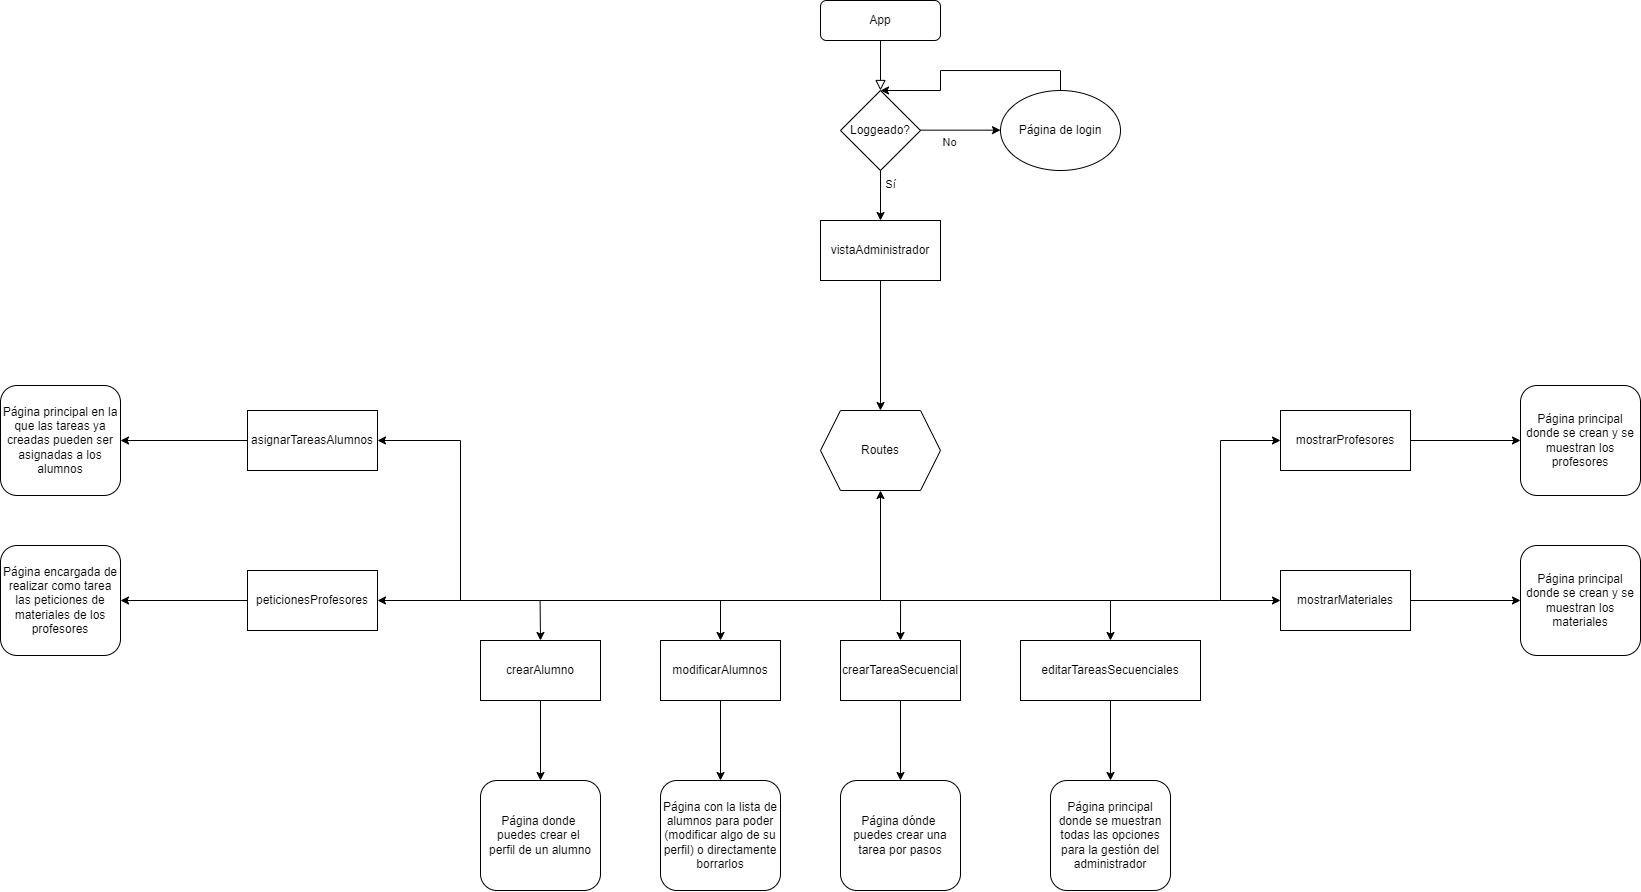

The diagram above was exported from draw.io. Its source (the exported page's mxGraphModel, read from the mxfile embedded in the PNG):
<mxGraphModel dx="1764" dy="437" grid="1" gridSize="10" guides="1" tooltips="1" connect="1" arrows="1" fold="1" page="1" pageScale="1" pageWidth="827" pageHeight="1169" math="0" shadow="0">
  <root>
    <mxCell id="WIyWlLk6GJQsqaUBKTNV-0" />
    <mxCell id="WIyWlLk6GJQsqaUBKTNV-1" parent="WIyWlLk6GJQsqaUBKTNV-0" />
    <mxCell id="0" value="" style="rounded=0;html=1;jettySize=auto;orthogonalLoop=1;fontSize=11;endArrow=block;endFill=0;endSize=8;strokeWidth=1;shadow=0;labelBackgroundColor=none;edgeStyle=orthogonalEdgeStyle;" edge="1" parent="WIyWlLk6GJQsqaUBKTNV-1" source="1">
      <mxGeometry relative="1" as="geometry">
        <mxPoint x="220" y="170.0000000000001" as="targetPoint" />
      </mxGeometry>
    </mxCell>
    <mxCell id="1" value="App" style="rounded=1;whiteSpace=wrap;html=1;fontSize=12;glass=0;strokeWidth=1;shadow=0;" vertex="1" parent="WIyWlLk6GJQsqaUBKTNV-1">
      <mxGeometry x="160" y="80" width="120" height="40" as="geometry" />
    </mxCell>
    <mxCell id="33" style="edgeStyle=none;html=1;exitX=0.5;exitY=1;exitDx=0;exitDy=0;endArrow=none;endFill=0;startArrow=classic;startFill=1;" edge="1" parent="WIyWlLk6GJQsqaUBKTNV-1" source="6">
      <mxGeometry relative="1" as="geometry">
        <mxPoint x="220" y="680" as="targetPoint" />
      </mxGeometry>
    </mxCell>
    <mxCell id="6" value="Routes" style="shape=hexagon;perimeter=hexagonPerimeter2;whiteSpace=wrap;html=1;fixedSize=1;" vertex="1" parent="WIyWlLk6GJQsqaUBKTNV-1">
      <mxGeometry x="160" y="490" width="120" height="80" as="geometry" />
    </mxCell>
    <mxCell id="7" value="Loggeado?" style="rhombus;whiteSpace=wrap;html=1;" vertex="1" parent="WIyWlLk6GJQsqaUBKTNV-1">
      <mxGeometry x="180" y="170" width="80" height="80" as="geometry" />
    </mxCell>
    <mxCell id="8" value="" style="endArrow=classic;html=1;rounded=0;exitX=0.5;exitY=1;exitDx=0;exitDy=0;entryX=0.5;entryY=0;entryDx=0;entryDy=0;" edge="1" parent="WIyWlLk6GJQsqaUBKTNV-1" source="7" target="30">
      <mxGeometry width="50" height="50" relative="1" as="geometry">
        <mxPoint x="370" y="360" as="sourcePoint" />
        <mxPoint x="220" y="290" as="targetPoint" />
      </mxGeometry>
    </mxCell>
    <mxCell id="9" value="Sí" style="edgeLabel;html=1;align=center;verticalAlign=middle;resizable=0;points=[];" vertex="1" connectable="0" parent="8">
      <mxGeometry x="-0.2966" relative="1" as="geometry">
        <mxPoint x="10" y="-4" as="offset" />
      </mxGeometry>
    </mxCell>
    <mxCell id="10" value="" style="endArrow=classic;html=1;rounded=0;exitX=0.5;exitY=1;exitDx=0;exitDy=0;" edge="1" parent="WIyWlLk6GJQsqaUBKTNV-1">
      <mxGeometry width="50" height="50" relative="1" as="geometry">
        <mxPoint x="260" y="209.65999999999985" as="sourcePoint" />
        <mxPoint x="340" y="209.65999999999985" as="targetPoint" />
      </mxGeometry>
    </mxCell>
    <mxCell id="11" value="No" style="edgeLabel;html=1;align=center;verticalAlign=middle;resizable=0;points=[];" vertex="1" connectable="0" parent="10">
      <mxGeometry x="-0.2966" relative="1" as="geometry">
        <mxPoint y="12" as="offset" />
      </mxGeometry>
    </mxCell>
    <mxCell id="12" style="edgeStyle=orthogonalEdgeStyle;rounded=0;orthogonalLoop=1;jettySize=auto;html=1;exitX=0.5;exitY=0;exitDx=0;exitDy=0;" edge="1" parent="WIyWlLk6GJQsqaUBKTNV-1" source="13">
      <mxGeometry relative="1" as="geometry">
        <mxPoint x="220" y="170.0000000000001" as="targetPoint" />
      </mxGeometry>
    </mxCell>
    <mxCell id="13" value="Página de login" style="ellipse;whiteSpace=wrap;html=1;" vertex="1" parent="WIyWlLk6GJQsqaUBKTNV-1">
      <mxGeometry x="340" y="170" width="120" height="80" as="geometry" />
    </mxCell>
    <mxCell id="43" style="edgeStyle=none;html=1;startArrow=classic;startFill=1;endArrow=none;endFill=0;" edge="1" parent="WIyWlLk6GJQsqaUBKTNV-1" source="15">
      <mxGeometry relative="1" as="geometry">
        <mxPoint x="450" y="680" as="targetPoint" />
      </mxGeometry>
    </mxCell>
    <mxCell id="15" value="editarTareasSecuenciales" style="rounded=0;whiteSpace=wrap;html=1;" vertex="1" parent="WIyWlLk6GJQsqaUBKTNV-1">
      <mxGeometry x="360" y="720" width="180" height="60" as="geometry" />
    </mxCell>
    <mxCell id="16" style="edgeStyle=orthogonalEdgeStyle;rounded=0;orthogonalLoop=1;jettySize=auto;html=1;exitX=0.5;exitY=1;exitDx=0;exitDy=0;entryX=0.5;entryY=0;entryDx=0;entryDy=0;" edge="1" parent="WIyWlLk6GJQsqaUBKTNV-1" source="17" target="23">
      <mxGeometry relative="1" as="geometry" />
    </mxCell>
    <mxCell id="37" style="edgeStyle=none;html=1;exitX=0.5;exitY=0;exitDx=0;exitDy=0;endArrow=none;endFill=0;startArrow=classic;startFill=1;" edge="1" parent="WIyWlLk6GJQsqaUBKTNV-1" source="17">
      <mxGeometry relative="1" as="geometry">
        <mxPoint x="-120.41176470588243" y="680" as="targetPoint" />
      </mxGeometry>
    </mxCell>
    <mxCell id="17" value="crearAlumno" style="rounded=0;whiteSpace=wrap;html=1;" vertex="1" parent="WIyWlLk6GJQsqaUBKTNV-1">
      <mxGeometry x="-180" y="720" width="120" height="60" as="geometry" />
    </mxCell>
    <mxCell id="18" style="edgeStyle=orthogonalEdgeStyle;rounded=0;orthogonalLoop=1;jettySize=auto;html=1;exitX=0.5;exitY=1;exitDx=0;exitDy=0;entryX=0.5;entryY=0;entryDx=0;entryDy=0;" edge="1" parent="WIyWlLk6GJQsqaUBKTNV-1" source="19" target="24">
      <mxGeometry relative="1" as="geometry" />
    </mxCell>
    <mxCell id="38" style="edgeStyle=none;html=1;startArrow=classic;startFill=1;endArrow=none;endFill=0;" edge="1" parent="WIyWlLk6GJQsqaUBKTNV-1" source="19">
      <mxGeometry relative="1" as="geometry">
        <mxPoint x="60" y="680.0000000000001" as="targetPoint" />
      </mxGeometry>
    </mxCell>
    <mxCell id="19" value="modificarAlumnos" style="rounded=0;whiteSpace=wrap;html=1;" vertex="1" parent="WIyWlLk6GJQsqaUBKTNV-1">
      <mxGeometry y="720" width="120" height="60" as="geometry" />
    </mxCell>
    <mxCell id="40" style="edgeStyle=none;html=1;exitX=0.5;exitY=1;exitDx=0;exitDy=0;entryX=0.5;entryY=0;entryDx=0;entryDy=0;startArrow=none;startFill=0;endArrow=classic;endFill=1;" edge="1" parent="WIyWlLk6GJQsqaUBKTNV-1" source="21" target="25">
      <mxGeometry relative="1" as="geometry" />
    </mxCell>
    <mxCell id="41" style="edgeStyle=none;html=1;exitX=0.5;exitY=0;exitDx=0;exitDy=0;startArrow=classic;startFill=1;endArrow=none;endFill=0;" edge="1" parent="WIyWlLk6GJQsqaUBKTNV-1" source="21">
      <mxGeometry relative="1" as="geometry">
        <mxPoint x="240.04761904761904" y="680.0000000000001" as="targetPoint" />
      </mxGeometry>
    </mxCell>
    <mxCell id="21" value="crearTareaSecuencial" style="rounded=0;whiteSpace=wrap;html=1;" vertex="1" parent="WIyWlLk6GJQsqaUBKTNV-1">
      <mxGeometry x="180" y="720" width="120" height="60" as="geometry" />
    </mxCell>
    <mxCell id="42" style="edgeStyle=none;html=1;entryX=0.5;entryY=1;entryDx=0;entryDy=0;startArrow=classic;startFill=1;endArrow=none;endFill=0;" edge="1" parent="WIyWlLk6GJQsqaUBKTNV-1" source="22" target="15">
      <mxGeometry relative="1" as="geometry" />
    </mxCell>
    <mxCell id="22" value="Página principal donde se muestran todas las opciones para la gestión del administrador" style="rounded=1;whiteSpace=wrap;html=1;" vertex="1" parent="WIyWlLk6GJQsqaUBKTNV-1">
      <mxGeometry x="390" y="860" width="120" height="110" as="geometry" />
    </mxCell>
    <mxCell id="23" value="Página donde&amp;nbsp;&lt;div&gt;puedes crear el&amp;nbsp;&lt;/div&gt;&lt;div&gt;perfil de un alumno&lt;/div&gt;" style="rounded=1;whiteSpace=wrap;html=1;" vertex="1" parent="WIyWlLk6GJQsqaUBKTNV-1">
      <mxGeometry x="-180" y="860" width="120" height="110" as="geometry" />
    </mxCell>
    <mxCell id="34" style="edgeStyle=none;html=1;endArrow=none;endFill=0;" edge="1" parent="WIyWlLk6GJQsqaUBKTNV-1">
      <mxGeometry relative="1" as="geometry">
        <mxPoint x="560" y="680" as="targetPoint" />
        <mxPoint x="220" y="680" as="sourcePoint" />
      </mxGeometry>
    </mxCell>
    <mxCell id="24" value="Página con la lista de alumnos para poder (modificar algo de su perfil) o directamente borrarlos" style="rounded=1;whiteSpace=wrap;html=1;" vertex="1" parent="WIyWlLk6GJQsqaUBKTNV-1">
      <mxGeometry y="860" width="120" height="110" as="geometry" />
    </mxCell>
    <mxCell id="25" value="Página dónde&amp;nbsp;&lt;div&gt;puedes crear una tarea por pasos&lt;/div&gt;" style="rounded=1;whiteSpace=wrap;html=1;" vertex="1" parent="WIyWlLk6GJQsqaUBKTNV-1">
      <mxGeometry x="180" y="860" width="120" height="110" as="geometry" />
    </mxCell>
    <mxCell id="31" style="edgeStyle=none;html=1;exitX=0.5;exitY=1;exitDx=0;exitDy=0;entryX=0.5;entryY=0;entryDx=0;entryDy=0;" edge="1" parent="WIyWlLk6GJQsqaUBKTNV-1" source="30" target="6">
      <mxGeometry relative="1" as="geometry" />
    </mxCell>
    <mxCell id="30" value="vistaAdministrador" style="rounded=0;whiteSpace=wrap;html=1;" vertex="1" parent="WIyWlLk6GJQsqaUBKTNV-1">
      <mxGeometry x="160" y="300" width="120" height="60" as="geometry" />
    </mxCell>
    <mxCell id="35" style="edgeStyle=none;html=1;endArrow=none;endFill=0;exitX=1;exitY=0.5;exitDx=0;exitDy=0;startArrow=classic;startFill=1;" edge="1" parent="WIyWlLk6GJQsqaUBKTNV-1" source="55">
      <mxGeometry relative="1" as="geometry">
        <mxPoint x="220" y="680" as="targetPoint" />
        <mxPoint x="-120" y="680" as="sourcePoint" />
      </mxGeometry>
    </mxCell>
    <mxCell id="45" style="edgeStyle=none;html=1;exitX=0;exitY=0.5;exitDx=0;exitDy=0;startArrow=classic;startFill=1;endArrow=none;endFill=0;" edge="1" parent="WIyWlLk6GJQsqaUBKTNV-1" source="44">
      <mxGeometry relative="1" as="geometry">
        <mxPoint x="560" y="520" as="targetPoint" />
      </mxGeometry>
    </mxCell>
    <mxCell id="44" value="mostrarProfesores" style="rounded=0;whiteSpace=wrap;html=1;" vertex="1" parent="WIyWlLk6GJQsqaUBKTNV-1">
      <mxGeometry x="620" y="490" width="130" height="60" as="geometry" />
    </mxCell>
    <mxCell id="46" style="edgeStyle=none;html=1;startArrow=none;startFill=0;endArrow=none;endFill=0;" edge="1" parent="WIyWlLk6GJQsqaUBKTNV-1">
      <mxGeometry relative="1" as="geometry">
        <mxPoint x="560" y="520" as="targetPoint" />
        <mxPoint x="560" y="680" as="sourcePoint" />
      </mxGeometry>
    </mxCell>
    <mxCell id="48" style="edgeStyle=none;html=1;startArrow=classic;startFill=1;endArrow=none;endFill=0;" edge="1" parent="WIyWlLk6GJQsqaUBKTNV-1" source="47">
      <mxGeometry relative="1" as="geometry">
        <mxPoint x="560" y="680" as="targetPoint" />
      </mxGeometry>
    </mxCell>
    <mxCell id="47" value="mostrarMateriales" style="rounded=0;whiteSpace=wrap;html=1;" vertex="1" parent="WIyWlLk6GJQsqaUBKTNV-1">
      <mxGeometry x="620" y="650" width="130" height="60" as="geometry" />
    </mxCell>
    <mxCell id="52" style="edgeStyle=none;html=1;entryX=1;entryY=0.5;entryDx=0;entryDy=0;startArrow=classic;startFill=1;endArrow=none;endFill=0;" edge="1" parent="WIyWlLk6GJQsqaUBKTNV-1" source="50" target="47">
      <mxGeometry relative="1" as="geometry" />
    </mxCell>
    <mxCell id="50" value="Página principal donde se crean y se muestran los materiales" style="rounded=1;whiteSpace=wrap;html=1;" vertex="1" parent="WIyWlLk6GJQsqaUBKTNV-1">
      <mxGeometry x="860" y="625" width="120" height="110" as="geometry" />
    </mxCell>
    <mxCell id="53" style="edgeStyle=none;html=1;entryX=1;entryY=0.5;entryDx=0;entryDy=0;startArrow=classic;startFill=1;endArrow=none;endFill=0;" edge="1" parent="WIyWlLk6GJQsqaUBKTNV-1" source="51" target="44">
      <mxGeometry relative="1" as="geometry" />
    </mxCell>
    <mxCell id="51" value="Página principal donde se crean y se muestran los profesores" style="rounded=1;whiteSpace=wrap;html=1;" vertex="1" parent="WIyWlLk6GJQsqaUBKTNV-1">
      <mxGeometry x="860" y="465" width="120" height="110" as="geometry" />
    </mxCell>
    <mxCell id="56" style="edgeStyle=none;html=1;startArrow=classic;startFill=1;endArrow=none;endFill=0;" edge="1" parent="WIyWlLk6GJQsqaUBKTNV-1" source="54">
      <mxGeometry relative="1" as="geometry">
        <mxPoint x="-200" y="520" as="targetPoint" />
      </mxGeometry>
    </mxCell>
    <mxCell id="54" value="asignarTareasAlumnos" style="rounded=0;whiteSpace=wrap;html=1;" vertex="1" parent="WIyWlLk6GJQsqaUBKTNV-1">
      <mxGeometry x="-413" y="490" width="130" height="60" as="geometry" />
    </mxCell>
    <mxCell id="55" value="peticionesProfesores" style="rounded=0;whiteSpace=wrap;html=1;" vertex="1" parent="WIyWlLk6GJQsqaUBKTNV-1">
      <mxGeometry x="-413" y="650" width="130" height="60" as="geometry" />
    </mxCell>
    <mxCell id="57" style="edgeStyle=none;html=1;startArrow=none;startFill=0;endArrow=none;endFill=0;" edge="1" parent="WIyWlLk6GJQsqaUBKTNV-1">
      <mxGeometry relative="1" as="geometry">
        <mxPoint x="-200" y="520" as="targetPoint" />
        <mxPoint x="-200" y="680" as="sourcePoint" />
      </mxGeometry>
    </mxCell>
    <mxCell id="61" style="edgeStyle=none;html=1;entryX=0;entryY=0.5;entryDx=0;entryDy=0;startArrow=classic;startFill=1;endArrow=none;endFill=0;" edge="1" parent="WIyWlLk6GJQsqaUBKTNV-1" source="58" target="54">
      <mxGeometry relative="1" as="geometry" />
    </mxCell>
    <mxCell id="58" value="Página principal en la que las tareas ya creadas pueden ser asignadas a los alumnos" style="rounded=1;whiteSpace=wrap;html=1;" vertex="1" parent="WIyWlLk6GJQsqaUBKTNV-1">
      <mxGeometry x="-660" y="465" width="120" height="110" as="geometry" />
    </mxCell>
    <mxCell id="60" style="edgeStyle=none;html=1;entryX=0;entryY=0.5;entryDx=0;entryDy=0;startArrow=classic;startFill=1;endArrow=none;endFill=0;" edge="1" parent="WIyWlLk6GJQsqaUBKTNV-1" source="59" target="55">
      <mxGeometry relative="1" as="geometry" />
    </mxCell>
    <mxCell id="59" value="Página encargada de realizar como tarea las peticiones de materiales de los profesores" style="rounded=1;whiteSpace=wrap;html=1;" vertex="1" parent="WIyWlLk6GJQsqaUBKTNV-1">
      <mxGeometry x="-660" y="625" width="120" height="110" as="geometry" />
    </mxCell>
  </root>
</mxGraphModel>